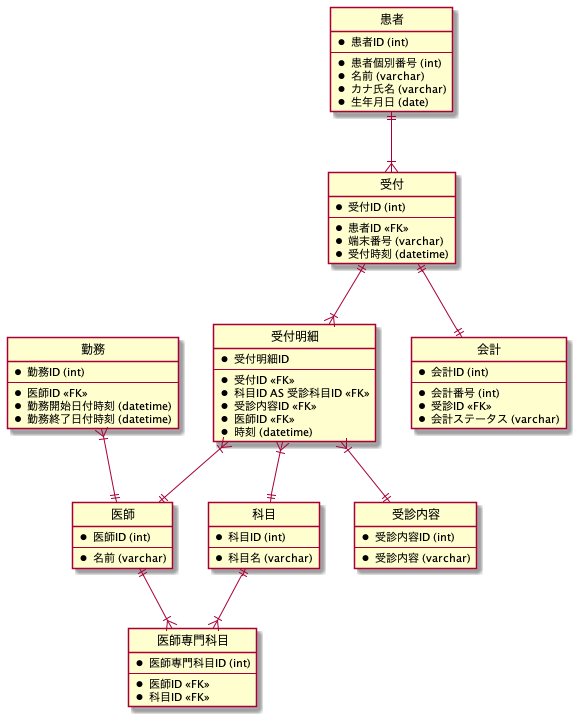

The diagram above was rendered by PlantUML. Its source (embedded in the PNG):
@startuml database-design-2

' hide the spot
hide circle
' avoid problems with angled crows feet
' skinparam linetype ortho

entity 受付 {
  *受付ID (int)
  --
  *患者ID <<FK>>
  *端末番号 (varchar)
  *受付時刻 (datetime)
}

entity 受付明細 {
  *受付明細ID
  --
  *受付ID <<FK>>
  *科目ID AS 受診科目ID <<FK>>
  *受診内容ID <<FK>>
  *医師ID <<FK>>
  *時刻 (datetime)
}

entity 患者 {
  *患者ID (int)
  --
  *患者個別番号 (int)
  *名前 (varchar)
  *カナ氏名 (varchar)
  *生年月日 (date)
}

entity 受診内容 {
  *受診内容ID (int)
  --
  *受診内容 (varchar)
}

entity 医師 {
  *医師ID (int)
  --
  *名前 (varchar)
}

entity 科目 {
  *科目ID (int)
  --
  *科目名 (varchar)
}

entity 医師専門科目 {
  *医師専門科目ID (int)
  --
  *医師ID <<FK>>
  *科目ID <<FK>>
}

entity 会計 {
  *会計ID (int)
  --
  *会計番号 (int)
  *受診ID <<FK>>
  *会計ステータス (varchar)
}

entity 勤務 {
  *勤務ID (int)
  --
  *医師ID <<FK>>
  *勤務開始日付時刻 (datetime)
  *勤務終了日付時刻 (datetime)
}

患者 ||--|{ 受付
受付 ||--|{ 受付明細
受付明細 }|--|| 科目
受付明細 }|--|| 受診内容
受付明細 }|--|| 医師
医師 ||--|{ 医師専門科目
医師専門科目 }|-u-|| 科目
医師 ||-u-|{ 勤務
受付 ||--|| 会計 

@enduml